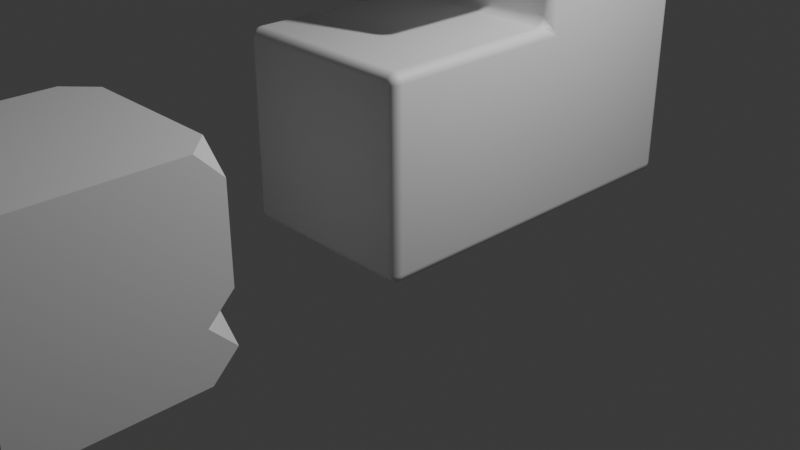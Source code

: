 # Source: July22Bevel.blend  (saved by Blender 4.1.23; exported with 4.5.12 LTS)
import bpy
from mathutils import Matrix  # noqa: F401  (used for matrix-valued properties, if any)

bpy.ops.wm.read_factory_settings(use_empty=True)
scene = bpy.context.scene
scene.name = 'Scene'

# ---- collections
col_collection = bpy.data.collections.new('Collection'); scene.collection.children.link(col_collection)

# ---- materials (node trees are filled in below, after node groups)
mat_material = bpy.data.materials.new('Material')
mat_material.alpha_threshold = 0.0
mat_material.use_transparent_shadow = False
mat_material.roughness = 0.5
mat_material.line_color = (0.0, 0.0, 0.0, 1.0)
mat_material_001 = bpy.data.materials.new('Material.001')
mat_material_001.use_transparent_shadow = False

# ---- node groups
ng_smooth_by_angle = bpy.data.node_groups.new('Smooth by Angle', 'GeometryNodeTree')
_s = ng_smooth_by_angle.interface.new_socket(name='Mesh', in_out='OUTPUT', socket_type='NodeSocketGeometry')
_s = ng_smooth_by_angle.interface.new_socket(name='Mesh', in_out='INPUT', socket_type='NodeSocketGeometry')
_s = ng_smooth_by_angle.interface.new_socket(name='Angle', in_out='INPUT', socket_type='NodeSocketFloat')
_s.subtype = 'ANGLE'
_s.default_value = 0.5236
_s.min_value = 0.0
_s.max_value = 3.142
_s.description = 'Maximum face angle for smooth edges'
_s = ng_smooth_by_angle.interface.new_socket(name='Ignore Sharpness', in_out='INPUT', socket_type='NodeSocketBool')
_s.force_non_field = True
ng_smooth_by_angle.is_modifier = True
_N = ng_smooth_by_angle.nodes; _L = ng_smooth_by_angle.links
n0 = _N.new('GeometryNodeSetShadeSmooth'); n0.name = 'Set Shade Smooth'; n0.location = (120, -80)
n0.domain = 'EDGE'
n1 = _N.new('GeometryNodeSetShadeSmooth'); n1.name = 'Set Shade Smooth.001'; n1.location = (300, -80)
n2 = _N.new('NodeGroupOutput'); n2.name = 'Group Output'; n2.location = (480, -80)
n3 = _N.new('GeometryNodeInputMeshEdgeAngle'); n3.name = 'Edge Angle'; n3.location = (-440, -240)
n4 = _N.new('NodeGroupInput'); n4.name = 'Group Input'; n4.location = (-80, -80)
n5 = _N.new('GeometryNodeInputEdgeSmooth'); n5.name = 'Is Edge Smooth'; n5.location = (-260, -120)
n6 = _N.new('GeometryNodeInputShadeSmooth'); n6.name = 'Is Shade Smooth'; n6.location = (-440, -397)
n7 = _N.new('FunctionNodeCompare'); n7.name = 'Compare'; n7.location = (-260, -260)
n7.operation = 'LESS_EQUAL'
n7.inputs[6].default_value = (0.0, 0.0, 0.0, 0.0)
n7.inputs[7].default_value = (0.0, 0.0, 0.0, 0.0)
n8 = _N.new('FunctionNodeBooleanMath'); n8.name = 'Boolean Math.001'; n8.location = (-80, -260)
n9 = _N.new('NodeGroupInput'); n9.name = 'Group Input.001'; n9.location = (-440, -329)
n10 = _N.new('NodeGroupInput'); n10.name = 'Group Input.002'; n10.location = (-259, -189)
n11 = _N.new('FunctionNodeBooleanMath'); n11.name = 'Boolean Math'; n11.location = (-80, -149)
n11.operation = 'OR'
n12 = _N.new('FunctionNodeBooleanMath'); n12.name = 'Boolean Math.002'; n12.location = (-260, -380)
n12.operation = 'OR'
n13 = _N.new('NodeGroupInput'); n13.name = 'Group Input.003'; n13.location = (-440, -460)
_L.new(n3.outputs[0], n7.inputs[0])
_L.new(n1.outputs[0], n2.inputs[0])
_L.new(n9.outputs[1], n7.inputs[1])
_L.new(n7.outputs[0], n8.inputs[0])
_L.new(n4.outputs[0], n0.inputs[0])
_L.new(n0.outputs[0], n1.inputs[0])
_L.new(n8.outputs[0], n0.inputs[2])
_L.new(n10.outputs[2], n11.inputs[1])
_L.new(n5.outputs[0], n11.inputs[0])
_L.new(n11.outputs[0], n0.inputs[1])
_L.new(n13.outputs[2], n12.inputs[1])
_L.new(n6.outputs[0], n12.inputs[0])
_L.new(n12.outputs[0], n8.inputs[1])
n2.is_active_output = True

# ---- material node trees
mat_material.use_nodes = True; mat_material.node_tree.nodes.clear()
_N = mat_material.node_tree.nodes; _L = mat_material.node_tree.links
n0 = _N.new('ShaderNodeOutputMaterial'); n0.name = 'Material Output'; n0.location = (300, 300)
n1 = _N.new('ShaderNodeBsdfPrincipled'); n1.name = 'Principled BSDF'; n1.location = (10, 300)
n1.inputs[3].default_value = 1.45
_L.new(n1.outputs[0], n0.inputs[0])
n0.is_active_output = True
mat_material_001.use_nodes = True; mat_material_001.node_tree.nodes.clear()
_N = mat_material_001.node_tree.nodes; _L = mat_material_001.node_tree.links
n0 = _N.new('ShaderNodeBsdfPrincipled'); n0.name = 'Principled BSDF'; n0.location = (10, 300)
n1 = _N.new('ShaderNodeOutputMaterial'); n1.name = 'Material Output'; n1.location = (300, 300)
_L.new(n0.outputs[0], n1.inputs[0])
n1.is_active_output = True

# ---- world
world_world = bpy.data.worlds.new('World'); scene.world = world_world
world_world.use_nodes = True; world_world.node_tree.nodes.clear()
_N = world_world.node_tree.nodes; _L = world_world.node_tree.links
n0 = _N.new('ShaderNodeOutputWorld'); n0.name = 'World Output'; n0.location = (300, 300)
n1 = _N.new('ShaderNodeBackground'); n1.name = 'Background'; n1.location = (10, 300)
n1.inputs[0].default_value = (0.05088, 0.05088, 0.05088, 1.0)
_L.new(n1.outputs[0], n0.inputs[0])
n0.is_active_output = True
world_world.color = (0.05088, 0.05088, 0.05088)
world_world.use_sun_shadow = False
world_world.sun_shadow_jitter_overblur = 0.0

# ---- cameras
cam_camera = bpy.data.cameras.new('Camera')
cam_camera.clip_end = 100.0
cam_camera.ortho_scale = 7.314

# ---- lights
light_light = bpy.data.lights.new('Light', 'POINT')
light_light.transmission_factor = 0.0
light_light.energy = 1000.0
light_light.shadow_soft_size = 0.1
light_light.shadow_maximum_resolution = 0.006
light_light.use_absolute_resolution = True

# ---- meshes
me_cube = bpy.data.meshes.new('Cube')
me_cube.from_pydata([(1.0, 1.0, 1.992), (1.0, 1.0, -0.007833), (1.0, -1.0, 1.992), (1.0, -1.0, -0.007833), (-1.0, 1.0, 1.992), (-1.0, 1.0, -0.007833), (-1.0, -1.0, 1.992), (-1.0, -1.0, -0.007833), (1.0, 2.921, -0.007833), (-1.0, 2.921, -0.007833), (1.0, 2.921, 1.992), (-1.0, 2.921, 1.992), (-1.0, 1.0, 3.645), (1.0, 1.0, 3.645), (-0.6588, 2.58, 3.645), (0.6588, 2.58, 3.645), (-1.0, 1.0, 2.794), (-1.0, 2.921, 2.794), (1.0, 1.0, 2.794), (1.0, 2.921, 2.794), (-0.6588, 0.3058, 3.645), (0.6588, 0.3058, 3.645), (-1.0, -0.0354, 2.794), (1.0, -0.0354, 2.794), (-1.0, 2.921, 3.645), (1.0, 2.921, 3.645), (0.6588, 1.0, 3.645), (-0.6588, 1.0, 3.645), (-1.0, -0.0354, 3.645), (1.0, -0.0354, 3.645), (-0.6588, 1.0, 3.097), (0.6588, 1.0, 3.097), (-0.6588, 2.58, 3.097), (0.6588, 2.58, 3.097), (-0.6588, 0.3058, 3.097), (0.6588, 0.3058, 3.097), (1.0, 2.921, 2.28), (1.0, 2.921, 2.239), (1.0, 2.921, 2.547), (1.0, 2.921, 2.506), (1.0, 1.0, 2.239), (1.0, 1.0, 2.28), (1.0, 1.0, 2.506), (1.0, 1.0, 2.547), (-0.854, 2.921, 2.28), (-1.0, 2.921, 2.239), (-1.0, 2.921, 2.547), (-0.854, 2.921, 2.506), (-0.854, 1.0, 2.28), (-1.0, 1.0, 2.239), (-1.0, 1.0, 2.547), (-0.854, 1.0, 2.506)], [], [(0, 4, 6, 2), (3, 2, 6, 7), (7, 6, 4, 5), (5, 1, 3, 7), (1, 0, 2, 3), (0, 1, 8, 10), (9, 11, 10, 8), (5, 4, 11, 9), (1, 5, 9, 8), (17, 16, 12, 24), (20, 21, 35, 34), (16, 18, 23, 22), (18, 19, 25, 13), (19, 17, 24, 25), (22, 23, 29, 28), (18, 13, 29, 23), (12, 16, 22, 28), (27, 20, 34, 30), (14, 15, 25, 24), (15, 26, 13, 25), (27, 14, 24, 12), (21, 20, 28, 29), (26, 21, 29, 13), (20, 27, 12, 28), (30, 31, 33, 32), (31, 30, 34, 35), (26, 15, 33, 31), (21, 26, 31, 35), (14, 27, 30, 32), (15, 14, 32, 33), (4, 0, 40, 49), (43, 38, 19, 18), (11, 4, 49, 45), (48, 41, 42, 51), (50, 43, 18, 16), (44, 48, 51, 47), (46, 50, 16, 17), (41, 36, 39, 42), (38, 46, 17, 19), (10, 11, 45, 37), (36, 44, 47, 39), (41, 48, 49, 40), (43, 50, 51, 42), (48, 44, 45, 49), (50, 46, 47, 51), (44, 36, 37, 45), (46, 38, 39, 47), (36, 41, 40, 37), (38, 43, 42, 39), (0, 10, 37, 40)])
_k = set([(0, 2), (2, 6), (4, 6)])
me_cube.attributes.new('sharp_edge', 'BOOLEAN', 'EDGE').data.foreach_set('value', [ (min(e.vertices), max(e.vertices)) in _k for e in me_cube.edges])
_uv = me_cube.uv_layers.new(name='UVMap')
_uv.uv.foreach_set('vector', [0.625, 0.5, 0.875, 0.5, 0.875, 0.75, 0.625, 0.75, 0.375, 0.75, 0.625, 0.75, 0.625, 1.0, 0.375, 1.0, 0.375, 0.0, 0.625, 0.0, 0.625, 0.25, 0.375, 0.25, 0.125, 0.5, 0.375, 0.5, 0.375, 0.75, 0.125, 0.75, 0.375, 0.5, 0.625, 0.5, 0.625, 0.75, 0.375, 0.75, 0.625, 0.5, 0.375, 0.5, 0.375, 0.5, 0.625, 0.5, 0.375, 0.25, 0.625, 0.25, 0.625, 0.5, 0.375, 0.5, 0.375, 0.25, 0.625, 0.25, 0.625, 0.25, 0.375, 0.25, 0.375, 0.5, 0.125, 0.5, 0.125, 0.5, 0.375, 0.5, 0.625, 0.25, 0.625, 0.25, 0.625, 0.25, 0.625, 0.25, 0.8323, 0.5, 0.6677, 0.5, 0.6677, 0.5, 0.8323, 0.5, 0.875, 0.5, 0.625, 0.5, 0.625, 0.5, 0.875, 0.5, 0.625, 0.5, 0.625, 0.5, 0.625, 0.5, 0.625, 0.5, 0.625, 0.5, 0.625, 0.25, 0.625, 0.25, 0.625, 0.5, 0.875, 0.5, 0.625, 0.5, 0.625, 0.5, 0.875, 0.5, 0.625, 0.5, 0.625, 0.5, 0.625, 0.5, 0.625, 0.5, 0.625, 0.25, 0.625, 0.25, 0.625, 0.25, 0.625, 0.25, 0.8323, 0.5, 0.8323, 0.5, 0.8323, 0.5, 0.8323, 0.5, 0.8323, 0.5, 0.6677, 0.5, 0.625, 0.5, 0.875, 0.5, 0.6677, 0.5, 0.6677, 0.5, 0.625, 0.5, 0.625, 0.5, 0.8323, 0.5, 0.8323, 0.5, 0.875, 0.5, 0.875, 0.5, 0.6677, 0.5, 0.8323, 0.5, 0.875, 0.5, 0.625, 0.5, 0.6677, 0.5, 0.6677, 0.5, 0.625, 0.5, 0.625, 0.5, 0.8323, 0.5, 0.8323, 0.5, 0.875, 0.5, 0.875, 0.5, 0.8323, 0.5, 0.6677, 0.5, 0.6677, 0.5, 0.8323, 0.5, 0.6677, 0.5, 0.8323, 0.5, 0.8323, 0.5, 0.6677, 0.5, 0.6677, 0.5, 0.6677, 0.5, 0.6677, 0.5, 0.6677, 0.5, 0.6677, 0.5, 0.6677, 0.5, 0.6677, 0.5, 0.6677, 0.5, 0.8323, 0.5, 0.8323, 0.5, 0.8323, 0.5, 0.8323, 0.5, 0.6677, 0.5, 0.8323, 0.5, 0.8323, 0.5, 0.6677, 0.5, 0.625, 0.25, 0.625, 0.5, 0.625, 0.5, 0.625, 0.25, 0.625, 0.5, 0.625, 0.5, 0.625, 0.5, 0.625, 0.5, 0.625, 0.25, 0.625, 0.25, 0.625, 0.25, 0.625, 0.25, 0.625, 0.25, 0.625, 0.5, 0.625, 0.5, 0.625, 0.25, 0.625, 0.25, 0.625, 0.5, 0.625, 0.5, 0.625, 0.25, 0.625, 0.25, 0.625, 0.25, 0.625, 0.25, 0.625, 0.25, 0.625, 0.25, 0.625, 0.25, 0.625, 0.25, 0.625, 0.25, 0.625, 0.5, 0.625, 0.5, 0.625, 0.5, 0.625, 0.5, 0.625, 0.5, 0.625, 0.25, 0.625, 0.25, 0.625, 0.5, 0.625, 0.5, 0.625, 0.25, 0.625, 0.25, 0.625, 0.5, 0.625, 0.5, 0.625, 0.25, 0.625, 0.25, 0.625, 0.5, 0.625, 0.5, 0.625, 0.25, 0.625, 0.25, 0.625, 0.5, 0.625, 0.5, 0.625, 0.25, 0.625, 0.25, 0.625, 0.5, 0.625, 0.25, 0.625, 0.25, 0.625, 0.25, 0.625, 0.25, 0.625, 0.25, 0.625, 0.25, 0.625, 0.25, 0.625, 0.25, 0.625, 0.25, 0.625, 0.5, 0.625, 0.5, 0.625, 0.25, 0.625, 0.25, 0.625, 0.5, 0.625, 0.5, 0.625, 0.25, 0.625, 0.5, 0.625, 0.5, 0.625, 0.5, 0.625, 0.5, 0.625, 0.5, 0.625, 0.5, 0.625, 0.5, 0.625, 0.5, 0.625, 0.5, 0.625, 0.5, 0.625, 0.5, 0.625, 0.5])
me_cube.materials.append(mat_material)
me_cube.materials.append(mat_material_001)
me_cube.use_mirror_vertex_groups = False
me_cube.update()
me_cube_001 = bpy.data.meshes.new('Cube.001')
me_cube_001.from_pydata([(-1.0, -1.0, -1.0), (-1.0, -1.0, 1.0), (-1.0, 1.0, -1.0), (-1.0, 1.0, 1.0), (1.0, -1.0, -1.0), (1.0, -1.0, 1.0), (1.0, 1.0, -1.0), (1.0, 1.0, 1.0), (-1.0, -2.089, -0.4678), (-1.0, -2.089, 0.4678), (1.0, -2.089, 0.4678), (1.0, -2.089, -0.4678), (-1.0, -1.0, 0.4678), (-1.0, -1.0, -0.4678), (-1.0, 1.0, -0.4678), (-1.0, 1.0, 0.4678), (1.0, 1.0, -0.4678), (1.0, 1.0, 0.4678), (1.0, -1.0, -0.4678), (1.0, -1.0, 0.4678)], [], [(4, 18, 13, 0), (6, 16, 18, 4), (10, 9, 8, 11), (0, 13, 14, 2), (2, 6, 4, 0), (7, 3, 1, 5), (2, 14, 16, 6), (17, 7, 5, 19), (15, 3, 7, 17), (12, 1, 3, 15), (12, 13, 8, 9), (17, 19, 18, 16), (15, 17, 16, 14), (12, 15, 14, 13), (19, 5, 1, 12), (18, 19, 10, 11), (13, 18, 11, 8), (19, 12, 9, 10)])
_uv = me_cube_001.uv_layers.new(name='UVMap')
_uv.uv.foreach_set('vector', [0.375, 0.75, 0.4415, 0.75, 0.4415, 1.0, 0.375, 1.0, 0.375, 0.5, 0.4415, 0.5, 0.4415, 0.75, 0.375, 0.75, 0.5585, 0.75, 0.5585, 1.0, 0.4415, 1.0, 0.4415, 0.75, 0.375, 0.0, 0.4415, 0.0, 0.4415, 0.25, 0.375, 0.25, 0.125, 0.5, 0.375, 0.5, 0.375, 0.75, 0.125, 0.75, 0.625, 0.5, 0.875, 0.5, 0.875, 0.75, 0.625, 0.75, 0.375, 0.25, 0.4415, 0.25, 0.4415, 0.5, 0.375, 0.5, 0.5585, 0.5, 0.625, 0.5, 0.625, 0.75, 0.5585, 0.75, 0.5585, 0.25, 0.625, 0.25, 0.625, 0.5, 0.5585, 0.5, 0.5585, 0.0, 0.625, 0.0, 0.625, 0.25, 0.5585, 0.25, 0.5585, 0.0, 0.4415, 0.0, 0.4415, 0.0, 0.5585, 0.0, 0.5585, 0.5, 0.5585, 0.75, 0.4415, 0.75, 0.4415, 0.5, 0.5585, 0.25, 0.5585, 0.5, 0.4415, 0.5, 0.4415, 0.25, 0.5585, 0.0, 0.5585, 0.25, 0.4415, 0.25, 0.4415, 0.0, 0.5585, 0.75, 0.625, 0.75, 0.625, 1.0, 0.5585, 1.0, 0.4415, 0.75, 0.5585, 0.75, 0.5585, 0.75, 0.4415, 0.75, 0.4415, 1.0, 0.4415, 0.75, 0.4415, 0.75, 0.4415, 1.0, 0.5585, 0.75, 0.5585, 1.0, 0.5585, 1.0, 0.5585, 0.75])
me_cube_001.update()

# ---- objects
ob_cube = bpy.data.objects.new('Cube', me_cube)
ob_light = bpy.data.objects.new('Light', light_light)
ob_camera = bpy.data.objects.new('Camera', cam_camera)
ob_cube_001 = bpy.data.objects.new('Cube.001', me_cube_001)

# ---- transforms, parenting, visibility, modifiers, constraints
ob_cube.location = (0.0, 0.0, 0.0)
ob_cube.lock_rotations_4d = False
ob_cube.empty_display_type = 'ARROWS'
ob_cube.lineart.crease_threshold = 0.0
_m = ob_cube.modifiers.new('Bevel', 'BEVEL')
_m.segments = 8
_m.use_clamp_overlap = False
_m.loop_slide = False
_m.mark_sharp = True
_m = ob_cube.modifiers.new('Smooth by Angle', 'NODES')
_m.node_group = ng_smooth_by_angle
_gi = [s.identifier for s in ng_smooth_by_angle.interface.items_tree if s.item_type == 'SOCKET' and s.in_out == 'INPUT']
_m[_gi[1]] = 0.2871  # Angle
_m[_gi[2]] = True  # Ignore Sharpness
_m.show_group_selector = False
ob_light.location = (4.076, 1.005, 5.904)
ob_light.rotation_euler = (0.6503, 0.05522, 1.866)
ob_light.lock_rotations_4d = False
ob_light.empty_display_type = 'ARROWS'
ob_light.color = (0.0, 0.0, 0.0, 0.0)
ob_light.lineart.crease_threshold = 0.0
ob_camera.location = (7.359, -6.926, 4.958)
ob_camera.rotation_euler = (1.109, 0.0, 0.8149)
ob_camera.lock_rotations_4d = False
ob_camera.empty_display_type = 'ARROWS'
ob_camera.color = (0.0, 0.0, 0.0, 0.0)
ob_camera.display_type = 'WIRE'
ob_camera.lineart.crease_threshold = 0.0
ob_cube_001.location = (0.0, -3.702, 0.8689)
_m = ob_cube_001.modifiers.new('Bevel', 'BEVEL')
_m.width = 0.51
_m.width_pct = 0.51
_m.affect = 'VERTICES'

# ---- collection membership
col_collection.objects.link(ob_cube)
col_collection.objects.link(ob_light)
col_collection.objects.link(ob_camera)
col_collection.objects.link(ob_cube_001)

# ---- scene / render settings (as saved in the file)
scene.camera = ob_camera
scene.frame_start = 1; scene.frame_end = 250; scene.frame_set(1)
scene.render.engine = 'BLENDER_EEVEE_NEXT'
scene.cycles.sampling_pattern = 'TABULATED_SOBOL'
scene.eevee.ray_tracing_options.trace_max_roughness = 0.0
bpy.context.view_layer.update()

